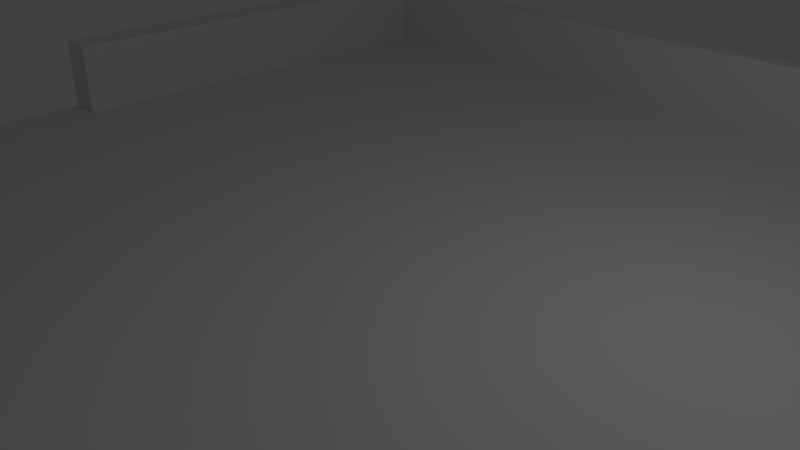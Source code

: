 # Source: BUILDINGIT.blend  (saved by Blender 2.79.0; exported with 4.5.12 LTS)
import bpy
from mathutils import Matrix  # noqa: F401  (used for matrix-valued properties, if any)

bpy.ops.wm.read_factory_settings(use_empty=True)
scene = bpy.context.scene
scene.name = 'Scene'

# ---- collections
col_collection_1 = bpy.data.collections.new('Collection 1'); scene.collection.children.link(col_collection_1)

# ---- materials (node trees are filled in below, after node groups)
mat_material = bpy.data.materials.new('Material')
mat_material.alpha_threshold = 0.0
mat_material.use_transparent_shadow = False
mat_material.roughness = 0.5
mat_material.line_color = (0.0, 0.0, 0.0, 1.0)

# ---- material node trees

# ---- world
world_world = bpy.data.worlds.new('World'); scene.world = world_world
world_world.color = (0.05088, 0.05088, 0.05088)
world_world.use_sun_shadow = False
world_world.sun_shadow_jitter_overblur = 0.0
world_world.cycles.sampling_method = 'MANUAL'

# ---- cameras
cam_camera = bpy.data.cameras.new('Camera')
cam_camera.clip_end = 100.0
cam_camera.lens = 35.0
cam_camera.sensor_width = 32.0
cam_camera.sensor_height = 18.0
cam_camera.ortho_scale = 7.314
cam_camera.dof.focus_distance = 0.0
cam_camera.dof.aperture_fstop = 128.0

# ---- lights
light_lamp = bpy.data.lights.new('Lamp', 'POINT')
light_lamp.transmission_factor = 0.0
light_lamp.cutoff_distance = 30.0
light_lamp.energy = 100.0
light_lamp.shadow_buffer_clip_start = 1.001
light_lamp.shadow_soft_size = 0.1
light_lamp.shadow_maximum_resolution = 0.006
light_lamp.use_absolute_resolution = True

# ---- meshes
me_cube = bpy.data.meshes.new('Cube')
me_cube.from_pydata([(1.0, 1.0, -1.0), (1.0, -1.0, -1.0), (-1.0, -1.0, -1.0), (-1.0, 1.0, -1.0), (1.0, 1.0, 1.0), (1.0, -1.0, 1.0), (-1.0, -1.0, 1.0), (-1.0, 1.0, 1.0), (1.0, -0.9479, -1.0), (-1.0, -0.9479, -1.0), (1.0, -0.9479, 1.0), (-1.0, -0.9479, 1.0), (-0.9252, 1.0, -1.0), (-0.9252, -1.0, -1.0), (-0.9252, 1.0, 1.0), (-0.9252, -1.0, 1.0), (-0.9252, -0.9479, 1.0), (-0.9252, -0.9479, -1.0), (-1.0, 0.9615, -1.0), (-1.0, 0.9615, 1.0), (1.0, 0.9615, -1.0), (1.0, 0.9615, 1.0), (-0.9252, 0.9615, -1.0), (-0.9252, 0.9615, 1.0), (0.9658, -0.9479, 1.0), (0.9658, 1.0, -1.0), (0.9658, -1.0, -1.0), (0.9658, 1.0, 1.0), (0.9658, -1.0, 1.0), (0.9658, -0.9479, -1.0), (0.9658, 0.9615, 1.0), (0.9658, 0.9615, -1.0), (1.0, -0.3225, -1.0), (1.0, -0.3225, 1.0), (-0.9252, -0.3225, 1.0), (-1.0, -0.3225, -1.0), (-1.0, -0.3225, 1.0), (-0.9252, -0.3225, -1.0), (0.9658, -0.3225, 1.0), (0.9658, -0.3225, -1.0), (-1.0, -0.02922, -1.0), (-1.0, -0.02922, 1.0), (-0.9252, -0.02922, -1.0), (0.9658, -0.02922, -1.0), (1.0, -0.02922, -1.0), (1.0, -0.02922, 1.0), (-0.9252, -0.02922, 1.0), (0.9658, -0.02922, 1.0), (1.0, -0.9479, 11.49), (1.0, -1.0, 11.49), (-0.9252, 1.0, 11.49), (-1.0, 1.0, 11.49), (-0.9252, -1.0, 11.49), (-1.0, -1.0, 11.49), (-1.0, 0.9615, 11.49), (1.0, -0.3225, 11.49), (-1.0, -0.9479, 11.49), (0.9658, -0.9479, 11.49), (0.9658, 1.0, 11.49), (0.9658, -1.0, 11.49), (-0.9252, -0.9479, 11.49), (-0.9252, -0.3225, 11.49), (-1.0, -0.02922, 11.49), (1.0, 1.0, 11.49), (1.0, 0.9615, 11.49), (-0.9252, 0.9615, 11.49), (0.9658, 0.9615, 11.49), (0.9658, -0.3225, 11.49), (-1.0, -0.3225, 11.49), (1.0, -0.02922, 11.49), (-0.9252, -0.02922, 11.49), (0.9658, -0.02922, 11.49)], [], [(17, 13, 2, 9), (21, 4, 63, 64), (8, 10, 5, 1), (13, 15, 6, 2), (18, 19, 7, 3), (14, 12, 3, 7), (2, 6, 11, 9), (32, 33, 10, 8), (16, 34, 61, 60), (37, 17, 9, 35), (39, 29, 17, 37), (38, 34, 16, 24), (27, 25, 12, 14), (26, 28, 15, 13), (36, 11, 56, 68), (29, 26, 13, 17), (7, 19, 54, 51), (25, 31, 22, 12), (12, 22, 18, 3), (28, 5, 49, 59), (0, 4, 21, 20), (40, 41, 19, 18), (0, 20, 31, 25), (41, 46, 70, 62), (8, 1, 26, 29), (19, 41, 62, 54), (1, 5, 28, 26), (4, 0, 25, 27), (4, 27, 58, 63), (32, 8, 29, 39), (44, 32, 39, 43), (45, 47, 38, 33), (9, 11, 36, 35), (47, 46, 34, 38), (43, 39, 37, 42), (42, 37, 35, 40), (46, 41, 36, 34), (44, 45, 33, 32), (20, 21, 45, 44), (6, 15, 52, 53), (22, 42, 40, 18), (31, 43, 42, 22), (30, 23, 46, 47), (33, 38, 67, 55), (20, 44, 43, 31), (35, 36, 41, 40), (60, 56, 53, 52), (61, 68, 56, 60), (57, 60, 52, 59), (58, 50, 65, 66), (50, 51, 54, 65), (63, 58, 66, 64), (48, 57, 59, 49), (55, 67, 57, 48), (65, 54, 62, 70), (64, 66, 71, 69), (23, 30, 66, 65), (38, 24, 57, 67), (10, 33, 55, 48), (45, 21, 64, 69), (24, 16, 60, 57), (27, 14, 50, 58), (34, 36, 68, 61), (47, 45, 69, 71), (11, 6, 53, 56), (46, 23, 65, 70), (5, 10, 48, 49), (15, 28, 59, 52), (30, 47, 71, 66), (14, 7, 51, 50)])
me_cube.materials.append(mat_material)
me_cube.use_remesh_preserve_volume = False
me_cube.use_remesh_preserve_attributes = False
me_cube.use_mirror_vertex_groups = False
me_cube.update()

# ---- objects
ob_cube = bpy.data.objects.new('Cube', me_cube)
ob_lamp = bpy.data.objects.new('Lamp', light_lamp)
ob_camera = bpy.data.objects.new('Camera', cam_camera)

# ---- transforms, parenting, visibility, modifiers, constraints
ob_cube.location = (0.0, 0.0, 0.0)
ob_cube.scale = (7.835, 7.835, 0.1154)
ob_cube.lock_rotations_4d = False
ob_cube.empty_display_type = 'ARROWS'
ob_cube.lineart.crease_threshold = 0.0
ob_lamp.location = (4.076, 1.005, 5.904)
ob_lamp.rotation_euler = (0.6503, 0.05522, 1.866)
ob_lamp.lock_rotations_4d = False
ob_lamp.empty_display_type = 'ARROWS'
ob_lamp.color = (0.0, 0.0, 0.0, 0.0)
ob_lamp.lineart.crease_threshold = 0.0
ob_camera.location = (7.481, -6.508, 5.344)
ob_camera.rotation_euler = (1.109, 0.0, 0.8149)
ob_camera.lock_rotations_4d = False
ob_camera.empty_display_type = 'ARROWS'
ob_camera.color = (0.0, 0.0, 0.0, 0.0)
ob_camera.display_type = 'WIRE'
ob_camera.lineart.crease_threshold = 0.0

# ---- collection membership
col_collection_1.objects.link(ob_cube)
col_collection_1.objects.link(ob_lamp)
col_collection_1.objects.link(ob_camera)

# ---- scene / render settings (as saved in the file)
scene.camera = ob_camera
scene.frame_start = 1; scene.frame_end = 250; scene.frame_set(1)
scene.render.engine = 'BLENDER_EEVEE_NEXT'
scene.render.resolution_percentage = 50
scene.render.dither_intensity = 0.0
scene.cycles.use_denoising = False
scene.cycles.samples = 128
scene.cycles.sampling_pattern = 'TABULATED_SOBOL'
scene.cycles.use_adaptive_sampling = False
scene.cycles.use_light_tree = False
scene.cycles.blur_glossy = 0.0
scene.cycles.sample_clamp_indirect = 0.0
scene.view_settings.view_transform = 'Standard'
bpy.context.view_layer.update()
